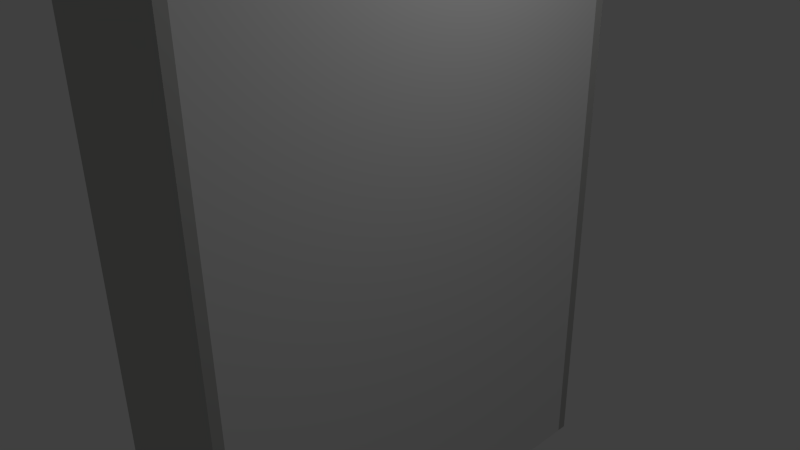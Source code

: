 # Source: door.blend  (saved by Blender 2.66.0; exported with 4.5.12 LTS)
import bpy
from mathutils import Matrix  # noqa: F401  (used for matrix-valued properties, if any)

bpy.ops.wm.read_factory_settings(use_empty=True)
scene = bpy.context.scene
scene.name = 'Scene'

# ---- collections
col_collection_1 = bpy.data.collections.new('Collection 1'); scene.collection.children.link(col_collection_1)

# ---- materials (node trees are filled in below, after node groups)
mat_green = bpy.data.materials.new('green')
mat_green.alpha_threshold = 0.0
mat_green.use_transparent_shadow = False
mat_green.diffuse_color = (0.5062, 0.5071, 0.4921, 1.0)
mat_green.roughness = 0.5
mat_green.line_color = (0.0, 0.0, 0.0, 1.0)
mat_door = bpy.data.materials.new('door')
mat_door.alpha_threshold = 0.0
mat_door.use_transparent_shadow = False
mat_door.roughness = 0.5
mat_door.specular_intensity = 0.08586
mat_door.line_color = (0.0, 0.0, 0.0, 1.0)

# ---- material node trees

# ---- world
world_world = bpy.data.worlds.new('World'); scene.world = world_world
world_world.color = (0.05088, 0.05088, 0.05088)
world_world.use_sun_shadow = False
world_world.sun_shadow_jitter_overblur = 0.0
world_world.cycles.sampling_method = 'MANUAL'
world_world.cycles.sample_map_resolution = 256

# ---- cameras
cam_camera = bpy.data.cameras.new('Camera')
cam_camera.clip_end = 100.0
cam_camera.lens = 35.0
cam_camera.sensor_width = 32.0
cam_camera.sensor_height = 18.0
cam_camera.ortho_scale = 7.314
cam_camera.dof.focus_distance = 0.0
cam_camera.dof.aperture_fstop = 128.0

# ---- lights
light_point = bpy.data.lights.new('Point', 'POINT')
light_point.transmission_factor = 0.0
light_point.energy = 100.0
light_point.shadow_buffer_clip_start = 0.5
light_point.shadow_soft_size = 0.1
light_point.shadow_maximum_resolution = 0.006
light_point.use_absolute_resolution = True
light_point.cycles.use_multiple_importance_sampling = False
light_lamp = bpy.data.lights.new('Lamp', 'POINT')
light_lamp.transmission_factor = 0.0
light_lamp.cutoff_distance = 30.0
light_lamp.energy = 100.0
light_lamp.shadow_buffer_clip_start = 1.001
light_lamp.shadow_soft_size = 0.1
light_lamp.shadow_maximum_resolution = 0.006
light_lamp.use_absolute_resolution = True
light_lamp.cycles.use_multiple_importance_sampling = False

# ---- meshes
me_cube = bpy.data.meshes.new('Cube')
me_cube.from_pydata([(0.4294, 2.421, -2.866), (0.4294, -2.421, -2.866), (-0.4294, -2.421, -2.866), (-0.4294, 2.421, -2.866), (0.4294, 2.421, 2.866), (0.4294, -2.421, 2.866), (-0.4294, -2.421, 2.866), (-0.4294, 2.421, 2.866), (0.4294, 2.421, -2.866), (-0.4294, 2.421, -2.866), (0.4294, 2.421, 2.866), (-0.4294, 2.421, 2.866), (0.4294, 2.537, -2.866), (-0.4294, 2.537, -2.866), (0.4294, 2.537, 2.866), (-0.4294, 2.537, 2.866), (0.4294, -2.532, -2.866), (-0.4294, -2.532, -2.866), (0.4294, -2.532, 2.866), (-0.4294, -2.532, 2.866)], [], [(0, 1, 2, 3), (0, 4, 5, 1), (1, 5, 18, 16), (2, 6, 7, 3), (3, 7, 11, 9), (4, 7, 6, 5), (11, 10, 14, 15), (0, 3, 9, 8), (7, 4, 10, 11), (4, 0, 8, 10), (14, 12, 13, 15), (8, 9, 13, 12), (10, 8, 12, 14), (9, 11, 15, 13), (16, 18, 19, 17), (6, 2, 17, 19), (5, 6, 19, 18), (2, 1, 16, 17)])
me_cube.polygons.foreach_set('material_index', [1, 1, 0, 1, 0, 1, 0, 0, 0, 0, 0, 0, 0, 0, 0, 0, 0, 0])
_uv = me_cube.uv_layers.new(name='UVMap')
_uv.uv.foreach_set('vector', [0.9466, 0.04109, 0.03012, 0.04282, 0.1294, 0.1246, 0.849, 0.1228, 0.9466, 0.04109, 0.9466, 0.9645, 0.03012, 0.9662, 0.03012, 0.04282, 0.0, 1.0, 1.0, 1.0, 1.0, 1.0, 0.0, 1.0, 0.1294, 0.1246, 0.1294, 0.8651, 0.849, 0.8633, 0.849, 0.1228, 0.0, 1.0, 1.0, 1.0, 1.0, 1.0, 0.0, 1.0, 0.9466, 0.9645, 0.849, 0.8633, 0.1294, 0.8651, 0.03012, 0.9662, 0.0001, 0.9999, 0.9999, 0.9999, 0.9999, 0.9999, 0.0001, 0.9999, 0.0, 0.0, 0.0, 1.0, 0.0, 1.0, 0.0, 0.0, 0.0001, 0.9999, 0.9999, 0.9999, 0.9999, 0.9999, 0.0001, 0.9999, 1.0, 0.0, 0.0, 0.0, 0.0, 0.0, 1.0, 0.0, 0.0, 0.0, 1.0, 0.0, 1.0, 1.0, 0.0, 1.0, 0.0, 0.0, 0.0, 1.0, 0.0, 1.0, 0.0, 0.0, 1.0, 0.0, 0.0, 0.0, 0.0, 0.0, 1.0, 0.0, 0.0, 1.0, 1.0, 1.0, 1.0, 1.0, 0.0, 1.0, 0.0, 0.0, 1.0, 0.0, 1.0, 1.0, 0.0, 1.0, 1.0, 0.0, 0.0, 0.0, 0.0, 0.0, 1.0, 0.0, 0.9999, 9.998e-05, 9.998e-05, 0.0001003, 9.998e-05, 0.0001003, 0.9999, 9.998e-05, 1.0, 1.0, 1.0, 0.0, 1.0, 0.0, 1.0, 1.0])
me_cube.materials.append(mat_green)
me_cube.materials.append(mat_door)
me_cube.use_remesh_preserve_volume = False
me_cube.use_remesh_preserve_attributes = False
me_cube.use_mirror_vertex_groups = False
me_cube.update()

# ---- objects
ob_point = bpy.data.objects.new('Point', light_point)
ob_cube = bpy.data.objects.new('Cube', me_cube)
ob_lamp = bpy.data.objects.new('Lamp', light_lamp)
ob_camera = bpy.data.objects.new('Camera', cam_camera)

# ---- transforms, parenting, visibility, modifiers, constraints
ob_point.location = (-5.546, -1.508, -1.879)
ob_point.lineart.crease_threshold = 0.0
ob_cube.location = (0.0, 0.0, 4.086)
ob_cube.scale = (2.329, 1.239, 1.395)
ob_cube.lock_rotations_4d = False
ob_cube.empty_display_type = 'ARROWS'
ob_cube.lineart.crease_threshold = 0.0
ob_lamp.location = (4.076, 1.005, 9.99)
ob_lamp.rotation_euler = (0.6503, 0.05522, 1.866)
ob_lamp.lock_rotations_4d = False
ob_lamp.empty_display_type = 'ARROWS'
ob_lamp.color = (0.0, 0.0, 0.0, 0.0)
ob_lamp.lineart.crease_threshold = 0.0
ob_camera.location = (7.481, -6.508, 9.43)
ob_camera.rotation_euler = (1.109, 0.01082, 0.8149)
ob_camera.lock_rotations_4d = False
ob_camera.empty_display_type = 'ARROWS'
ob_camera.color = (0.0, 0.0, 0.0, 0.0)
ob_camera.display_type = 'WIRE'
ob_camera.lineart.crease_threshold = 0.0

# ---- collection membership
col_collection_1.objects.link(ob_point)
col_collection_1.objects.link(ob_cube)
col_collection_1.objects.link(ob_lamp)
col_collection_1.objects.link(ob_camera)

# ---- scene / render settings (as saved in the file)
scene.camera = ob_camera
scene.frame_start = 1; scene.frame_end = 250; scene.frame_set(1)
scene.render.engine = 'BLENDER_EEVEE_NEXT'
scene.render.image_settings.color_mode = 'RGB'
scene.render.image_settings.compression = 90
scene.render.resolution_percentage = 50
scene.render.dither_intensity = 0.0
scene.render.bake_margin = 2
scene.cycles.use_denoising = False
scene.cycles.samples = 10
scene.cycles.sampling_pattern = 'TABULATED_SOBOL'
scene.cycles.light_sampling_threshold = 0.0
scene.cycles.use_adaptive_sampling = False
scene.cycles.use_light_tree = False
scene.cycles.blur_glossy = 0.0
scene.cycles.volume_bounces = 1
scene.cycles.pixel_filter_type = 'GAUSSIAN'
scene.cycles.sample_clamp_indirect = 0.0
scene.view_settings.view_transform = 'Standard'
bpy.context.view_layer.update()
